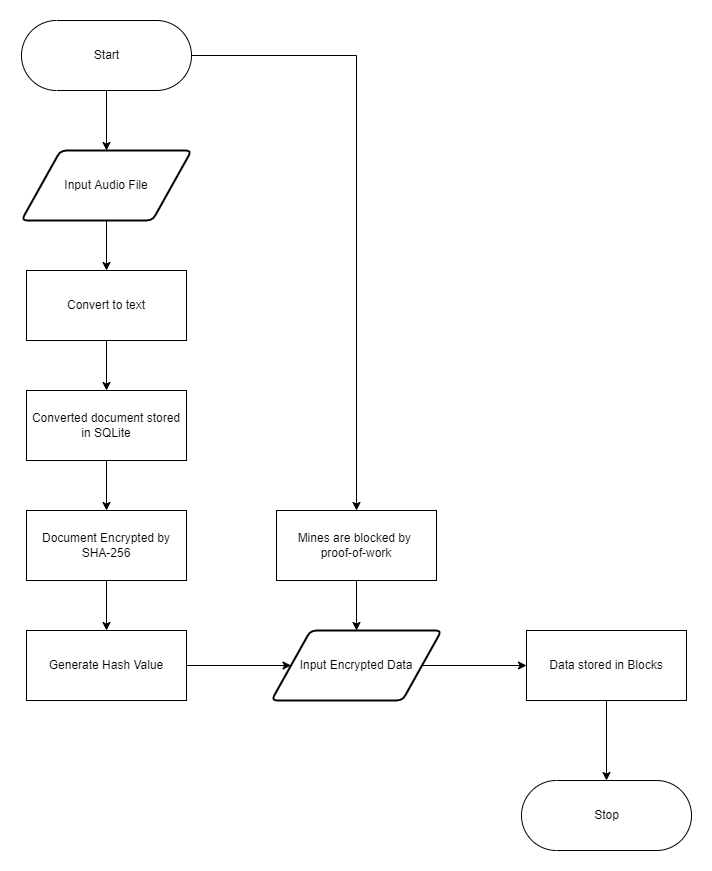

The diagram above was exported from draw.io. Its source (the exported page's mxGraphModel, read from the mxfile embedded in the PNG):
<mxGraphModel dx="1896" dy="1016" grid="1" gridSize="10" guides="1" tooltips="1" connect="1" arrows="1" fold="1" page="1" pageScale="1" pageWidth="850" pageHeight="1100" math="0" shadow="0">
  <root>
    <mxCell id="0" />
    <mxCell id="1" parent="0" />
    <mxCell id="cu5Ne3h8OMKY9sGqkeBY-25" value="" style="edgeStyle=orthogonalEdgeStyle;rounded=0;orthogonalLoop=1;jettySize=auto;html=1;fontSize=12;" parent="1" edge="1">
      <mxGeometry relative="1" as="geometry">
        <mxPoint x="260" y="650" as="targetPoint" />
      </mxGeometry>
    </mxCell>
    <mxCell id="cK_0gBdQZ7FY6ogjEGOd-9" value="" style="edgeStyle=orthogonalEdgeStyle;rounded=0;orthogonalLoop=1;jettySize=auto;html=1;" edge="1" parent="1" source="cK_0gBdQZ7FY6ogjEGOd-1" target="cK_0gBdQZ7FY6ogjEGOd-5">
      <mxGeometry relative="1" as="geometry" />
    </mxCell>
    <mxCell id="cK_0gBdQZ7FY6ogjEGOd-1" value="Start" style="html=1;dashed=0;whitespace=wrap;shape=mxgraph.dfd.start" vertex="1" parent="1">
      <mxGeometry x="35" width="170" height="70" as="geometry" />
    </mxCell>
    <mxCell id="cK_0gBdQZ7FY6ogjEGOd-11" value="" style="edgeStyle=orthogonalEdgeStyle;rounded=0;orthogonalLoop=1;jettySize=auto;html=1;" edge="1" parent="1" source="cK_0gBdQZ7FY6ogjEGOd-2" target="cK_0gBdQZ7FY6ogjEGOd-6">
      <mxGeometry relative="1" as="geometry" />
    </mxCell>
    <mxCell id="cK_0gBdQZ7FY6ogjEGOd-2" value="Convert to text" style="rounded=0;whiteSpace=wrap;html=1;" vertex="1" parent="1">
      <mxGeometry x="40" y="250" width="160" height="70" as="geometry" />
    </mxCell>
    <mxCell id="cK_0gBdQZ7FY6ogjEGOd-10" value="" style="edgeStyle=orthogonalEdgeStyle;rounded=0;orthogonalLoop=1;jettySize=auto;html=1;" edge="1" parent="1" source="cK_0gBdQZ7FY6ogjEGOd-5" target="cK_0gBdQZ7FY6ogjEGOd-2">
      <mxGeometry relative="1" as="geometry" />
    </mxCell>
    <mxCell id="cK_0gBdQZ7FY6ogjEGOd-5" value="Input Audio File" style="shape=parallelogram;html=1;strokeWidth=2;perimeter=parallelogramPerimeter;whiteSpace=wrap;rounded=1;arcSize=12;size=0.23;" vertex="1" parent="1">
      <mxGeometry x="35" y="130" width="170" height="70" as="geometry" />
    </mxCell>
    <mxCell id="cK_0gBdQZ7FY6ogjEGOd-12" value="" style="edgeStyle=orthogonalEdgeStyle;rounded=0;orthogonalLoop=1;jettySize=auto;html=1;" edge="1" parent="1" source="cK_0gBdQZ7FY6ogjEGOd-6" target="cK_0gBdQZ7FY6ogjEGOd-7">
      <mxGeometry relative="1" as="geometry" />
    </mxCell>
    <mxCell id="cK_0gBdQZ7FY6ogjEGOd-6" value="Converted document stored in SQLite" style="rounded=0;whiteSpace=wrap;html=1;" vertex="1" parent="1">
      <mxGeometry x="40" y="370" width="160" height="70" as="geometry" />
    </mxCell>
    <mxCell id="cK_0gBdQZ7FY6ogjEGOd-13" value="" style="edgeStyle=orthogonalEdgeStyle;rounded=0;orthogonalLoop=1;jettySize=auto;html=1;" edge="1" parent="1" source="cK_0gBdQZ7FY6ogjEGOd-7" target="cK_0gBdQZ7FY6ogjEGOd-8">
      <mxGeometry relative="1" as="geometry" />
    </mxCell>
    <mxCell id="cK_0gBdQZ7FY6ogjEGOd-7" value="Document Encrypted by SHA-256" style="rounded=0;whiteSpace=wrap;html=1;" vertex="1" parent="1">
      <mxGeometry x="40" y="490" width="160" height="70" as="geometry" />
    </mxCell>
    <mxCell id="cK_0gBdQZ7FY6ogjEGOd-18" value="" style="edgeStyle=orthogonalEdgeStyle;rounded=0;orthogonalLoop=1;jettySize=auto;html=1;" edge="1" parent="1" source="cK_0gBdQZ7FY6ogjEGOd-8" target="cK_0gBdQZ7FY6ogjEGOd-15">
      <mxGeometry relative="1" as="geometry" />
    </mxCell>
    <mxCell id="cK_0gBdQZ7FY6ogjEGOd-8" value="Generate Hash Value" style="rounded=0;whiteSpace=wrap;html=1;" vertex="1" parent="1">
      <mxGeometry x="40" y="610" width="160" height="70" as="geometry" />
    </mxCell>
    <mxCell id="cK_0gBdQZ7FY6ogjEGOd-21" value="" style="edgeStyle=orthogonalEdgeStyle;rounded=0;orthogonalLoop=1;jettySize=auto;html=1;" edge="1" parent="1" source="cK_0gBdQZ7FY6ogjEGOd-14" target="cK_0gBdQZ7FY6ogjEGOd-15">
      <mxGeometry relative="1" as="geometry" />
    </mxCell>
    <mxCell id="cK_0gBdQZ7FY6ogjEGOd-14" value="Mines are blocked by &lt;br&gt;proof-of-work" style="rounded=0;whiteSpace=wrap;html=1;" vertex="1" parent="1">
      <mxGeometry x="290" y="490" width="160" height="70" as="geometry" />
    </mxCell>
    <mxCell id="cK_0gBdQZ7FY6ogjEGOd-19" value="" style="edgeStyle=orthogonalEdgeStyle;rounded=0;orthogonalLoop=1;jettySize=auto;html=1;" edge="1" parent="1" source="cK_0gBdQZ7FY6ogjEGOd-15" target="cK_0gBdQZ7FY6ogjEGOd-16">
      <mxGeometry relative="1" as="geometry" />
    </mxCell>
    <mxCell id="cK_0gBdQZ7FY6ogjEGOd-15" value="Input Encrypted Data" style="shape=parallelogram;html=1;strokeWidth=2;perimeter=parallelogramPerimeter;whiteSpace=wrap;rounded=1;arcSize=12;size=0.23;" vertex="1" parent="1">
      <mxGeometry x="285" y="610" width="170" height="70" as="geometry" />
    </mxCell>
    <mxCell id="cK_0gBdQZ7FY6ogjEGOd-20" value="" style="edgeStyle=orthogonalEdgeStyle;rounded=0;orthogonalLoop=1;jettySize=auto;html=1;" edge="1" parent="1" source="cK_0gBdQZ7FY6ogjEGOd-16" target="cK_0gBdQZ7FY6ogjEGOd-17">
      <mxGeometry relative="1" as="geometry" />
    </mxCell>
    <mxCell id="cK_0gBdQZ7FY6ogjEGOd-16" value="Data stored in Blocks" style="rounded=0;whiteSpace=wrap;html=1;" vertex="1" parent="1">
      <mxGeometry x="540" y="610" width="160" height="70" as="geometry" />
    </mxCell>
    <mxCell id="cK_0gBdQZ7FY6ogjEGOd-17" value="Stop" style="html=1;dashed=0;whitespace=wrap;shape=mxgraph.dfd.start" vertex="1" parent="1">
      <mxGeometry x="535" y="760" width="170" height="70" as="geometry" />
    </mxCell>
    <mxCell id="cK_0gBdQZ7FY6ogjEGOd-22" value="" style="endArrow=classic;html=1;rounded=0;exitX=1;exitY=0.5;exitDx=0;exitDy=0;exitPerimeter=0;entryX=0.5;entryY=0;entryDx=0;entryDy=0;" edge="1" parent="1" source="cK_0gBdQZ7FY6ogjEGOd-1" target="cK_0gBdQZ7FY6ogjEGOd-14">
      <mxGeometry width="50" height="50" relative="1" as="geometry">
        <mxPoint x="460" y="460" as="sourcePoint" />
        <mxPoint x="510" y="410" as="targetPoint" />
        <Array as="points">
          <mxPoint x="370" y="35" />
        </Array>
      </mxGeometry>
    </mxCell>
  </root>
</mxGraphModel>